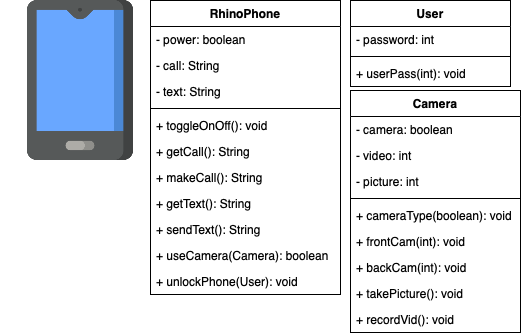

The diagram above was exported from draw.io. Its source (the exported page's mxGraphModel, read from the mxfile embedded in the PNG):
<mxGraphModel dx="558" dy="533" grid="1" gridSize="10" guides="1" tooltips="1" connect="1" arrows="1" fold="1" page="1" pageScale="1" pageWidth="827" pageHeight="1169" math="0" shadow="0">
  <root>
    <mxCell id="0" />
    <mxCell id="1" parent="0" />
    <mxCell id="2z8yLcCBBROwtkpk79LL-1" value="" style="shape=image;verticalLabelPosition=bottom;labelBackgroundColor=#ffffff;verticalAlign=top;aspect=fixed;imageAspect=0;image=data:image/png,(base64 omitted: 8844 chars);" vertex="1" parent="1">
      <mxGeometry width="160" height="160" as="geometry" />
    </mxCell>
    <mxCell id="2z8yLcCBBROwtkpk79LL-2" value="RhinoPhone" style="swimlane;fontStyle=1;align=center;verticalAlign=top;childLayout=stackLayout;horizontal=1;startSize=26;horizontalStack=0;resizeParent=1;resizeParentMax=0;resizeLast=0;collapsible=1;marginBottom=0;" vertex="1" parent="1">
      <mxGeometry x="150" width="190" height="294" as="geometry" />
    </mxCell>
    <mxCell id="2z8yLcCBBROwtkpk79LL-3" value="- power: boolean" style="text;strokeColor=none;fillColor=none;align=left;verticalAlign=top;spacingLeft=4;spacingRight=4;overflow=hidden;rotatable=0;points=[[0,0.5],[1,0.5]];portConstraint=eastwest;" vertex="1" parent="2z8yLcCBBROwtkpk79LL-2">
      <mxGeometry y="26" width="190" height="26" as="geometry" />
    </mxCell>
    <mxCell id="2z8yLcCBBROwtkpk79LL-6" value="- call: String" style="text;strokeColor=none;fillColor=none;align=left;verticalAlign=top;spacingLeft=4;spacingRight=4;overflow=hidden;rotatable=0;points=[[0,0.5],[1,0.5]];portConstraint=eastwest;" vertex="1" parent="2z8yLcCBBROwtkpk79LL-2">
      <mxGeometry y="52" width="190" height="26" as="geometry" />
    </mxCell>
    <mxCell id="2z8yLcCBBROwtkpk79LL-7" value="- text: String" style="text;strokeColor=none;fillColor=none;align=left;verticalAlign=top;spacingLeft=4;spacingRight=4;overflow=hidden;rotatable=0;points=[[0,0.5],[1,0.5]];portConstraint=eastwest;" vertex="1" parent="2z8yLcCBBROwtkpk79LL-2">
      <mxGeometry y="78" width="190" height="26" as="geometry" />
    </mxCell>
    <mxCell id="2z8yLcCBBROwtkpk79LL-4" value="" style="line;strokeWidth=1;fillColor=none;align=left;verticalAlign=middle;spacingTop=-1;spacingLeft=3;spacingRight=3;rotatable=0;labelPosition=right;points=[];portConstraint=eastwest;" vertex="1" parent="2z8yLcCBBROwtkpk79LL-2">
      <mxGeometry y="104" width="190" height="8" as="geometry" />
    </mxCell>
    <mxCell id="2z8yLcCBBROwtkpk79LL-5" value="+ toggleOnOff(): void" style="text;strokeColor=none;fillColor=none;align=left;verticalAlign=top;spacingLeft=4;spacingRight=4;overflow=hidden;rotatable=0;points=[[0,0.5],[1,0.5]];portConstraint=eastwest;" vertex="1" parent="2z8yLcCBBROwtkpk79LL-2">
      <mxGeometry y="112" width="190" height="26" as="geometry" />
    </mxCell>
    <mxCell id="2z8yLcCBBROwtkpk79LL-9" value="+ getCall(): String" style="text;strokeColor=none;fillColor=none;align=left;verticalAlign=top;spacingLeft=4;spacingRight=4;overflow=hidden;rotatable=0;points=[[0,0.5],[1,0.5]];portConstraint=eastwest;" vertex="1" parent="2z8yLcCBBROwtkpk79LL-2">
      <mxGeometry y="138" width="190" height="26" as="geometry" />
    </mxCell>
    <mxCell id="2z8yLcCBBROwtkpk79LL-10" value="+ makeCall(): String" style="text;strokeColor=none;fillColor=none;align=left;verticalAlign=top;spacingLeft=4;spacingRight=4;overflow=hidden;rotatable=0;points=[[0,0.5],[1,0.5]];portConstraint=eastwest;" vertex="1" parent="2z8yLcCBBROwtkpk79LL-2">
      <mxGeometry y="164" width="190" height="26" as="geometry" />
    </mxCell>
    <mxCell id="2z8yLcCBBROwtkpk79LL-11" value="+ getText(): String" style="text;strokeColor=none;fillColor=none;align=left;verticalAlign=top;spacingLeft=4;spacingRight=4;overflow=hidden;rotatable=0;points=[[0,0.5],[1,0.5]];portConstraint=eastwest;" vertex="1" parent="2z8yLcCBBROwtkpk79LL-2">
      <mxGeometry y="190" width="190" height="26" as="geometry" />
    </mxCell>
    <mxCell id="2z8yLcCBBROwtkpk79LL-12" value="+ sendText(): String" style="text;strokeColor=none;fillColor=none;align=left;verticalAlign=top;spacingLeft=4;spacingRight=4;overflow=hidden;rotatable=0;points=[[0,0.5],[1,0.5]];portConstraint=eastwest;" vertex="1" parent="2z8yLcCBBROwtkpk79LL-2">
      <mxGeometry y="216" width="190" height="26" as="geometry" />
    </mxCell>
    <mxCell id="2z8yLcCBBROwtkpk79LL-13" value="+ useCamera(Camera): boolean" style="text;strokeColor=none;fillColor=none;align=left;verticalAlign=top;spacingLeft=4;spacingRight=4;overflow=hidden;rotatable=0;points=[[0,0.5],[1,0.5]];portConstraint=eastwest;" vertex="1" parent="2z8yLcCBBROwtkpk79LL-2">
      <mxGeometry y="242" width="190" height="26" as="geometry" />
    </mxCell>
    <mxCell id="2z8yLcCBBROwtkpk79LL-25" value="+ unlockPhone(User): void" style="text;strokeColor=none;fillColor=none;align=left;verticalAlign=top;spacingLeft=4;spacingRight=4;overflow=hidden;rotatable=0;points=[[0,0.5],[1,0.5]];portConstraint=eastwest;" vertex="1" parent="2z8yLcCBBROwtkpk79LL-2">
      <mxGeometry y="268" width="190" height="26" as="geometry" />
    </mxCell>
    <mxCell id="2z8yLcCBBROwtkpk79LL-26" value="User" style="swimlane;fontStyle=1;align=center;verticalAlign=top;childLayout=stackLayout;horizontal=1;startSize=26;horizontalStack=0;resizeParent=1;resizeParentMax=0;resizeLast=0;collapsible=1;marginBottom=0;" vertex="1" parent="1">
      <mxGeometry x="350" width="160" height="86" as="geometry" />
    </mxCell>
    <mxCell id="2z8yLcCBBROwtkpk79LL-34" value="- password: int" style="text;strokeColor=none;fillColor=none;align=left;verticalAlign=top;spacingLeft=4;spacingRight=4;overflow=hidden;rotatable=0;points=[[0,0.5],[1,0.5]];portConstraint=eastwest;" vertex="1" parent="2z8yLcCBBROwtkpk79LL-26">
      <mxGeometry y="26" width="160" height="26" as="geometry" />
    </mxCell>
    <mxCell id="2z8yLcCBBROwtkpk79LL-28" value="" style="line;strokeWidth=1;fillColor=none;align=left;verticalAlign=middle;spacingTop=-1;spacingLeft=3;spacingRight=3;rotatable=0;labelPosition=right;points=[];portConstraint=eastwest;" vertex="1" parent="2z8yLcCBBROwtkpk79LL-26">
      <mxGeometry y="52" width="160" height="8" as="geometry" />
    </mxCell>
    <mxCell id="2z8yLcCBBROwtkpk79LL-29" value="+ userPass(int): void" style="text;strokeColor=none;fillColor=none;align=left;verticalAlign=top;spacingLeft=4;spacingRight=4;overflow=hidden;rotatable=0;points=[[0,0.5],[1,0.5]];portConstraint=eastwest;" vertex="1" parent="2z8yLcCBBROwtkpk79LL-26">
      <mxGeometry y="60" width="160" height="26" as="geometry" />
    </mxCell>
    <mxCell id="2z8yLcCBBROwtkpk79LL-30" value="Camera" style="swimlane;fontStyle=1;align=center;verticalAlign=top;childLayout=stackLayout;horizontal=1;startSize=26;horizontalStack=0;resizeParent=1;resizeParentMax=0;resizeLast=0;collapsible=1;marginBottom=0;" vertex="1" parent="1">
      <mxGeometry x="350" y="90" width="170" height="242" as="geometry" />
    </mxCell>
    <mxCell id="2z8yLcCBBROwtkpk79LL-31" value="- camera: boolean" style="text;strokeColor=none;fillColor=none;align=left;verticalAlign=top;spacingLeft=4;spacingRight=4;overflow=hidden;rotatable=0;points=[[0,0.5],[1,0.5]];portConstraint=eastwest;" vertex="1" parent="2z8yLcCBBROwtkpk79LL-30">
      <mxGeometry y="26" width="170" height="26" as="geometry" />
    </mxCell>
    <mxCell id="2z8yLcCBBROwtkpk79LL-37" value="- video: int" style="text;strokeColor=none;fillColor=none;align=left;verticalAlign=top;spacingLeft=4;spacingRight=4;overflow=hidden;rotatable=0;points=[[0,0.5],[1,0.5]];portConstraint=eastwest;" vertex="1" parent="2z8yLcCBBROwtkpk79LL-30">
      <mxGeometry y="52" width="170" height="26" as="geometry" />
    </mxCell>
    <mxCell id="2z8yLcCBBROwtkpk79LL-39" value="- picture: int" style="text;strokeColor=none;fillColor=none;align=left;verticalAlign=top;spacingLeft=4;spacingRight=4;overflow=hidden;rotatable=0;points=[[0,0.5],[1,0.5]];portConstraint=eastwest;" vertex="1" parent="2z8yLcCBBROwtkpk79LL-30">
      <mxGeometry y="78" width="170" height="26" as="geometry" />
    </mxCell>
    <mxCell id="2z8yLcCBBROwtkpk79LL-32" value="" style="line;strokeWidth=1;fillColor=none;align=left;verticalAlign=middle;spacingTop=-1;spacingLeft=3;spacingRight=3;rotatable=0;labelPosition=right;points=[];portConstraint=eastwest;" vertex="1" parent="2z8yLcCBBROwtkpk79LL-30">
      <mxGeometry y="104" width="170" height="8" as="geometry" />
    </mxCell>
    <mxCell id="2z8yLcCBBROwtkpk79LL-33" value="+ cameraType(boolean): void" style="text;strokeColor=none;fillColor=none;align=left;verticalAlign=top;spacingLeft=4;spacingRight=4;overflow=hidden;rotatable=0;points=[[0,0.5],[1,0.5]];portConstraint=eastwest;" vertex="1" parent="2z8yLcCBBROwtkpk79LL-30">
      <mxGeometry y="112" width="170" height="26" as="geometry" />
    </mxCell>
    <mxCell id="2z8yLcCBBROwtkpk79LL-38" value="+ frontCam(int): void" style="text;strokeColor=none;fillColor=none;align=left;verticalAlign=top;spacingLeft=4;spacingRight=4;overflow=hidden;rotatable=0;points=[[0,0.5],[1,0.5]];portConstraint=eastwest;" vertex="1" parent="2z8yLcCBBROwtkpk79LL-30">
      <mxGeometry y="138" width="170" height="26" as="geometry" />
    </mxCell>
    <mxCell id="2z8yLcCBBROwtkpk79LL-40" value="+ backCam(int): void" style="text;strokeColor=none;fillColor=none;align=left;verticalAlign=top;spacingLeft=4;spacingRight=4;overflow=hidden;rotatable=0;points=[[0,0.5],[1,0.5]];portConstraint=eastwest;" vertex="1" parent="2z8yLcCBBROwtkpk79LL-30">
      <mxGeometry y="164" width="170" height="26" as="geometry" />
    </mxCell>
    <mxCell id="2z8yLcCBBROwtkpk79LL-41" value="+ takePicture(): void" style="text;strokeColor=none;fillColor=none;align=left;verticalAlign=top;spacingLeft=4;spacingRight=4;overflow=hidden;rotatable=0;points=[[0,0.5],[1,0.5]];portConstraint=eastwest;" vertex="1" parent="2z8yLcCBBROwtkpk79LL-30">
      <mxGeometry y="190" width="170" height="26" as="geometry" />
    </mxCell>
    <mxCell id="2z8yLcCBBROwtkpk79LL-42" value="+ recordVid(): void" style="text;strokeColor=none;fillColor=none;align=left;verticalAlign=top;spacingLeft=4;spacingRight=4;overflow=hidden;rotatable=0;points=[[0,0.5],[1,0.5]];portConstraint=eastwest;" vertex="1" parent="2z8yLcCBBROwtkpk79LL-30">
      <mxGeometry y="216" width="170" height="26" as="geometry" />
    </mxCell>
  </root>
</mxGraphModel>